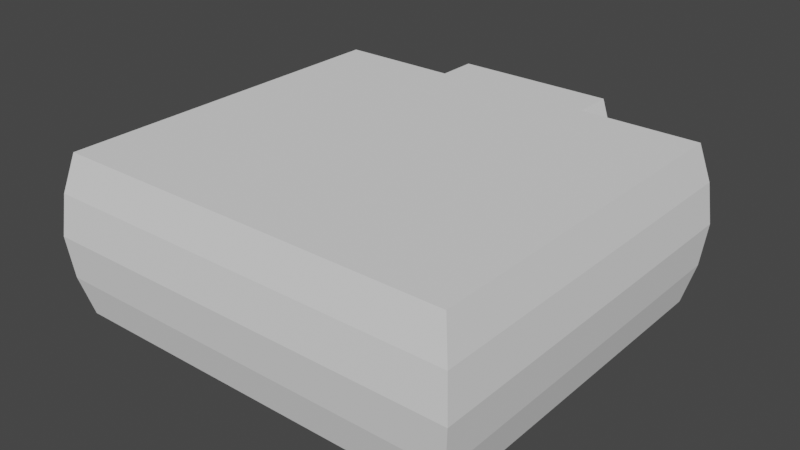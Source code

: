 # Source: Room.blend  (saved by Blender 2.93.21; exported with 4.5.12 LTS)
import bpy
from mathutils import Matrix  # noqa: F401  (used for matrix-valued properties, if any)

bpy.ops.wm.read_factory_settings(use_empty=True)
scene = bpy.context.scene
scene.name = 'Scene'

# ---- collections
col_collection = bpy.data.collections.new('Collection'); scene.collection.children.link(col_collection)

# ---- world
world_world = bpy.data.worlds.new('World'); scene.world = world_world
world_world.use_nodes = True; world_world.node_tree.nodes.clear()
_N = world_world.node_tree.nodes; _L = world_world.node_tree.links
n0 = _N.new('ShaderNodeOutputWorld'); n0.name = 'World Output'; n0.location = (300, 300)
n1 = _N.new('ShaderNodeBackground'); n1.name = 'Background'; n1.location = (10, 300)
n1.inputs[0].default_value = (0.05088, 0.05088, 0.05088, 1.0)
_L.new(n1.outputs[0], n0.inputs[0])
n0.is_active_output = True
world_world.color = (0.05088, 0.05088, 0.05088)
world_world.use_sun_shadow = False
world_world.sun_shadow_jitter_overblur = 0.0

# ---- meshes
me_plane = bpy.data.meshes.new('Plane')
me_plane.from_pydata([(1.0, 2.4, 1.686e-08), (-1.0, 2.4, 1.686e-08), (1.0, 2.4, 2.0), (-1.0, 2.4, 2.0), (-1.162, 2.4, 0.4783), (-1.234, 2.4, 1.0), (-1.162, 2.4, 1.522), (1.162, 2.4, 1.522), (1.234, 2.4, 1.0), (1.162, 2.4, 0.4783), (0.5, 2.4, 1.686e-08), (0.0, 2.4, 1.686e-08), (-0.5, 2.4, 1.686e-08), (-0.5, 2.4, 2.0), (0.0, 2.4, 2.0), (0.5, 2.4, 2.0), (-0.5, 2.5, 1.686e-08), (-1.0, 2.5, 1.686e-08), (1.162, 2.5, 0.4783), (1.0, 2.5, 1.686e-08), (-1.162, 2.5, 1.522), (-1.0, 2.5, 2.0), (0.5, 2.5, 2.0), (1.0, 2.5, 2.0), (-1.162, 2.5, 0.4783), (-1.234, 2.5, 1.0), (1.162, 2.5, 1.522), (1.234, 2.5, 1.0), (0.5, 2.5, 1.686e-08), (-0.5, 2.5, 2.0), (-1.0, 2.0, 1.686e-08), (1.0, 2.0, 1.686e-08), (-1.0, 2.0, 2.0), (1.0, 2.0, 2.0), (-1.114, 2.114, 0.4783), (-1.166, 2.166, 1.0), (-1.114, 2.114, 1.522), (1.114, 2.114, 0.4783), (1.166, 2.166, 1.0), (1.114, 2.114, 1.522), (-0.5, 2.0, 1.686e-08), (0.0, 2.0, 1.686e-08), (0.5, 2.0, 1.686e-08), (-0.5, 2.0, 2.0), (0.0, 2.0, 2.0), (0.5, 2.0, 2.0), (-1.0, -2.5, 1.686e-08), (1.0, -2.5, 1.686e-08), (-0.5, -2.5, 1.686e-08), (0.0, -2.5, 1.686e-08), (0.5, -2.5, 1.686e-08), (-0.5, -2.0, 1.686e-08), (-0.5, -1.5, 1.686e-08), (-0.5, -1.0, 1.686e-08), (-0.5, -0.5, 1.686e-08), (-0.5, 0.0, 1.686e-08), (-0.5, 0.5, 1.686e-08), (-0.5, 1.0, 1.686e-08), (-0.5, 1.5, 1.686e-08), (-1.0, 1.5, 1.686e-08), (-1.0, 1.0, 1.686e-08), (-1.0, 0.5, 1.686e-08), (-1.0, 0.0, 1.686e-08), (-1.0, -0.5, 1.686e-08), (-1.0, -1.0, 1.686e-08), (-1.0, -1.5, 1.686e-08), (-1.0, -2.0, 1.686e-08), (0.5, -2.0, 1.686e-08), (0.5, -1.5, 1.686e-08), (0.5, -1.0, 1.686e-08), (0.5, -0.5, 1.686e-08), (0.5, 0.0, 1.686e-08), (0.5, 0.5, 1.686e-08), (0.5, 1.0, 1.686e-08), (0.5, 1.5, 1.686e-08), (0.0, 1.5, 1.686e-08), (0.0, 1.0, 1.686e-08), (0.0, 0.5, 1.686e-08), (0.0, 0.0, 1.686e-08), (0.0, -0.5, 1.686e-08), (0.0, -1.0, 1.686e-08), (0.0, -1.5, 1.686e-08), (0.0, -2.0, 1.686e-08), (1.0, -2.0, 1.686e-08), (1.0, -1.5, 1.686e-08), (1.0, -1.0, 1.686e-08), (1.0, -0.5, 1.686e-08), (1.0, 0.0, 1.686e-08), (1.0, 0.5, 1.686e-08), (1.0, 1.0, 1.686e-08), (1.0, 1.5, 1.686e-08), (-2.5, 2.0, 1.686e-08), (-2.5, -2.5, 1.686e-08), (-2.5, 1.5, 1.686e-08), (-2.5, 1.0, 1.686e-08), (-2.5, 0.5, 1.686e-08), (-2.5, 0.0, 1.686e-08), (-2.5, -0.5, 1.686e-08), (-2.5, -1.0, 1.686e-08), (-2.5, -1.5, 1.686e-08), (-2.5, -2.0, 1.686e-08), (2.5, 2.0, 1.686e-08), (2.5, -2.5, 1.686e-08), (2.5, -2.0, 1.686e-08), (2.5, -1.5, 1.686e-08), (2.5, -1.0, 1.686e-08), (2.5, -0.5, 1.686e-08), (2.5, 0.0, 1.686e-08), (2.5, 0.5, 1.686e-08), (2.5, 1.0, 1.686e-08), (2.5, 1.5, 1.686e-08), (-2.0, 1.5, 1.686e-08), (-1.5, 1.5, 1.686e-08), (-1.5, 2.0, 1.686e-08), (-2.0, 2.0, 1.686e-08), (-2.0, -2.0, 1.686e-08), (-1.5, -2.0, 1.686e-08), (-1.5, -1.5, 1.686e-08), (-2.0, -1.5, 1.686e-08), (-2.0, -0.5, 1.686e-08), (-1.5, -0.5, 1.686e-08), (-1.5, 0.0, 1.686e-08), (-2.0, 0.0, 1.686e-08), (-2.0, 1.0, 1.686e-08), (-1.5, 1.0, 1.686e-08), (-2.0, -2.5, 1.686e-08), (-1.5, -2.5, 1.686e-08), (-2.0, -1.0, 1.686e-08), (-1.5, -1.0, 1.686e-08), (-2.0, 0.5, 1.686e-08), (-1.5, 0.5, 1.686e-08), (2.0, 0.0, 1.686e-08), (1.5, 0.0, 1.686e-08), (1.5, -0.5, 1.686e-08), (2.0, -0.5, 1.686e-08), (2.0, 2.0, 1.686e-08), (1.5, 2.0, 1.686e-08), (1.5, 1.5, 1.686e-08), (2.0, 1.5, 1.686e-08), (2.0, -1.5, 1.686e-08), (1.5, -1.5, 1.686e-08), (1.5, -2.0, 1.686e-08), (2.0, -2.0, 1.686e-08), (2.0, 0.5, 1.686e-08), (1.5, 0.5, 1.686e-08), (2.0, -1.0, 1.686e-08), (1.5, -1.0, 1.686e-08), (2.0, 1.0, 1.686e-08), (1.5, 1.0, 1.686e-08), (1.5, -2.5, 1.686e-08), (2.0, -2.5, 1.686e-08), (-2.5, 2.0, 1.686e-08), (-2.5, 2.0, 2.0), (-2.614, 2.114, 0.4783), (-2.666, 2.166, 1.0), (-2.614, 2.114, 1.522), (2.5, 2.0, 1.686e-08), (2.5, 2.0, 2.0), (2.614, 2.114, 0.4783), (2.666, 2.166, 1.0), (2.614, 2.114, 1.522), (-2.5, -2.5, 1.192e-07), (-2.5, -2.5, 2.0), (-2.614, -2.614, 0.4783), (-2.666, -2.666, 1.0), (-2.614, -2.614, 1.522), (2.5, -2.5, 2.384e-07), (2.5, -2.5, 2.0), (2.614, -2.614, 0.4783), (2.666, -2.666, 1.0), (2.614, -2.614, 1.522)], [], [(42, 31, 0, 10), (36, 6, 3, 32), (30, 1, 4, 34), (34, 4, 5, 35), (35, 5, 6, 36), (30, 40, 12, 1), (40, 41, 11, 12), (41, 42, 10, 11), (2, 23, 22, 15), (10, 28, 19, 0), (6, 20, 25, 5), (3, 21, 20, 6), (16, 17, 21, 29), (22, 23, 19, 28), (20, 21, 17, 24, 25), (18, 19, 23, 26, 27), (12, 16, 29, 13), (13, 29, 21, 3), (15, 22, 28, 10), (0, 19, 18, 9), (7, 26, 23, 2), (8, 27, 26, 7), (4, 24, 17, 1), (9, 18, 27, 8), (1, 17, 16, 12), (5, 25, 24, 4), (12, 10, 28, 16), (15, 13, 29, 22), (8, 7, 2, 15, 10, 0, 9), (13, 3, 6, 5, 4, 1, 12), (14, 15, 45, 44), (13, 14, 44, 43), (3, 13, 43, 32), (8, 38, 39, 7), (9, 37, 38, 8), (0, 31, 37, 9), (15, 2, 33, 45), (7, 39, 33, 2), (51, 66, 46, 48), (67, 82, 49, 50), (82, 51, 48, 49), (83, 67, 50, 47), (31, 42, 74, 90), (90, 74, 73, 89), (89, 73, 72, 88), (88, 72, 71, 87), (87, 71, 70, 86), (86, 70, 69, 85), (85, 69, 68, 84), (84, 68, 67, 83), (41, 40, 58, 75), (75, 58, 57, 76), (76, 57, 56, 77), (77, 56, 55, 78), (78, 55, 54, 79), (79, 54, 53, 80), (80, 53, 52, 81), (81, 52, 51, 82), (42, 41, 75, 74), (74, 75, 76, 73), (73, 76, 77, 72), (72, 77, 78, 71), (71, 78, 79, 70), (70, 79, 80, 69), (69, 80, 81, 68), (68, 81, 82, 67), (40, 30, 59, 58), (58, 59, 60, 57), (57, 60, 61, 56), (56, 61, 62, 55), (55, 62, 63, 54), (54, 63, 64, 53), (53, 64, 65, 52), (52, 65, 66, 51), (111, 114, 91, 93), (115, 118, 99, 100), (119, 122, 96, 97), (123, 111, 93, 94), (125, 115, 100, 92), (127, 119, 97, 98), (129, 123, 94, 95), (118, 127, 98, 99), (122, 129, 95, 96), (131, 134, 106, 107), (135, 138, 110, 101), (139, 142, 103, 104), (143, 131, 107, 108), (145, 139, 104, 105), (147, 143, 108, 109), (134, 145, 105, 106), (142, 150, 102, 103), (138, 147, 109, 110), (62, 61, 130, 121), (121, 130, 129, 122), (65, 64, 128, 117), (117, 128, 127, 118), (61, 60, 124, 130), (130, 124, 123, 129), (64, 63, 120, 128), (128, 120, 119, 127), (46, 66, 116, 126), (126, 116, 115, 125), (60, 59, 112, 124), (124, 112, 111, 123), (63, 62, 121, 120), (120, 121, 122, 119), (66, 65, 117, 116), (116, 117, 118, 115), (59, 30, 113, 112), (112, 113, 114, 111), (90, 89, 148, 137), (137, 148, 147, 138), (83, 47, 149, 141), (141, 149, 150, 142), (86, 85, 146, 133), (133, 146, 145, 134), (89, 88, 144, 148), (148, 144, 143, 147), (85, 84, 140, 146), (146, 140, 139, 145), (88, 87, 132, 144), (144, 132, 131, 143), (84, 83, 141, 140), (140, 141, 142, 139), (31, 90, 137, 136), (136, 137, 138, 135), (87, 86, 133, 132), (132, 133, 134, 131), (36, 32, 152, 155), (30, 34, 153, 151), (35, 36, 155, 154), (34, 35, 154, 153), (38, 37, 158, 159), (33, 39, 160, 157), (37, 31, 156, 158), (39, 38, 159, 160), (155, 152, 162, 165), (153, 154, 164, 163), (151, 153, 163, 161), (154, 155, 165, 164), (165, 162, 167, 170), (163, 164, 169, 168), (161, 163, 168, 166), (164, 165, 170, 169), (158, 156, 166, 168), (159, 158, 168, 169), (160, 159, 169, 170), (157, 160, 170, 167), (162, 152, 157, 167)])
_uv = me_plane.uv_layers.new(name='UVMap')
_uv.uv.foreach_set('vector', [0.4332, 0.1943, 0.4332, 0.1465, 0.4714, 0.1465, 0.4714, 0.1943, 0.9256, 0.1486, 0.9531, 0.1486, 0.9524, 0.1943, 0.9142, 0.1943, 0.9142, 0.003223, 0.9524, 0.003223, 0.9531, 0.04892, 0.9256, 0.04892, 0.9256, 0.04892, 0.9531, 0.04892, 0.9534, 0.09877, 0.9308, 0.09877, 0.9308, 0.09877, 0.9534, 0.09877, 0.9531, 0.1486, 0.9256, 0.1486, 0.4332, 0.3376, 0.4332, 0.2899, 0.4714, 0.2899, 0.4714, 0.3376, 0.4332, 0.2899, 0.4332, 0.2421, 0.4714, 0.2421, 0.4714, 0.2899, 0.4332, 0.2421, 0.4332, 0.1943, 0.4714, 0.1943, 0.4714, 0.2421, 0.6118, 0.8825, 0.6214, 0.8825, 0.6214, 0.9302, 0.6118, 0.9302, 0.5958, 0.8825, 0.6054, 0.8825, 0.6054, 0.9302, 0.5958, 0.9302, 0.9249, 0.8303, 0.9153, 0.8303, 0.9156, 0.7805, 0.9252, 0.7805, 0.9242, 0.876, 0.9146, 0.876, 0.9153, 0.8303, 0.9249, 0.8303, 0.838, 0.4874, 0.8858, 0.4874, 0.8858, 0.6785, 0.838, 0.6785, 0.8316, 0.6785, 0.7838, 0.6785, 0.7838, 0.4874, 0.8316, 0.4874, 0.9013, 0.6328, 0.8858, 0.6785, 0.8858, 0.4874, 0.9013, 0.5331, 0.9082, 0.5829, 0.7684, 0.5331, 0.7838, 0.4874, 0.7838, 0.6785, 0.7684, 0.6328, 0.7614, 0.5829, 0.9593, 0.4874, 0.9688, 0.4874, 0.9688, 0.6785, 0.9593, 0.6785, 0.9142, 0.3983, 0.9238, 0.3983, 0.9238, 0.4461, 0.9142, 0.4461, 0.9582, 0.876, 0.9486, 0.876, 0.9486, 0.6849, 0.9582, 0.6849, 0.9326, 0.6849, 0.9422, 0.6849, 0.9415, 0.7306, 0.9319, 0.7306, 0.9319, 0.8303, 0.9415, 0.8303, 0.9422, 0.876, 0.9326, 0.876, 0.9316, 0.7805, 0.9412, 0.7805, 0.9415, 0.8303, 0.9319, 0.8303, 0.9249, 0.7306, 0.9153, 0.7306, 0.9146, 0.6849, 0.9242, 0.6849, 0.9319, 0.7306, 0.9415, 0.7306, 0.9412, 0.7805, 0.9316, 0.7805, 0.6278, 0.8825, 0.6374, 0.8825, 0.6374, 0.9302, 0.6278, 0.9302, 0.9252, 0.7805, 0.9156, 0.7805, 0.9153, 0.7306, 0.9249, 0.7306, 0.9599, 0.09877, 0.9599, 0.003223, 0.9694, 0.003223, 0.9694, 0.09877, 0.9599, 0.2008, 0.9599, 0.1052, 0.9694, 0.1052, 0.9694, 0.2008, 0.9082, 0.7805, 0.9013, 0.8303, 0.8858, 0.876, 0.838, 0.876, 0.838, 0.6849, 0.8858, 0.6849, 0.9013, 0.7306, 0.8316, 0.876, 0.7838, 0.876, 0.7684, 0.8303, 0.7614, 0.7805, 0.7684, 0.7306, 0.7838, 0.6849, 0.8316, 0.6849, 0.9529, 0.5829, 0.9529, 0.6307, 0.9146, 0.6307, 0.9146, 0.5829, 0.9529, 0.5352, 0.9529, 0.5829, 0.9146, 0.5829, 0.9146, 0.5352, 0.9529, 0.4874, 0.9529, 0.5352, 0.9146, 0.5352, 0.9146, 0.4874, 0.9142, 0.2963, 0.9369, 0.2963, 0.942, 0.3462, 0.9145, 0.3462, 0.9145, 0.2465, 0.942, 0.2465, 0.9369, 0.2963, 0.9142, 0.2963, 0.9152, 0.2008, 0.9534, 0.2008, 0.942, 0.2465, 0.9145, 0.2465, 0.9529, 0.6307, 0.9529, 0.6785, 0.9146, 0.6785, 0.9146, 0.6307, 0.9145, 0.3462, 0.942, 0.3462, 0.9534, 0.3918, 0.9152, 0.3918, 0.051, 0.2899, 0.051, 0.3376, 0.003223, 0.3376, 0.003223, 0.2899, 0.051, 0.1943, 0.051, 0.2421, 0.003223, 0.2421, 0.003223, 0.1943, 0.051, 0.2421, 0.051, 0.2899, 0.003223, 0.2899, 0.003223, 0.2421, 0.051, 0.1465, 0.051, 0.1943, 0.003223, 0.1943, 0.003223, 0.1465, 0.4332, 0.1465, 0.4332, 0.1943, 0.3854, 0.1943, 0.3854, 0.1465, 0.3854, 0.1465, 0.3854, 0.1943, 0.3376, 0.1943, 0.3376, 0.1465, 0.3376, 0.1465, 0.3376, 0.1943, 0.2899, 0.1943, 0.2899, 0.1465, 0.2899, 0.1465, 0.2899, 0.1943, 0.2421, 0.1943, 0.2421, 0.1465, 0.2421, 0.1465, 0.2421, 0.1943, 0.1943, 0.1943, 0.1943, 0.1465, 0.1943, 0.1465, 0.1943, 0.1943, 0.1465, 0.1943, 0.1465, 0.1465, 0.1465, 0.1465, 0.1465, 0.1943, 0.09877, 0.1943, 0.09877, 0.1465, 0.09877, 0.1465, 0.09877, 0.1943, 0.051, 0.1943, 0.051, 0.1465, 0.4332, 0.2421, 0.4332, 0.2899, 0.3854, 0.2899, 0.3854, 0.2421, 0.3854, 0.2421, 0.3854, 0.2899, 0.3376, 0.2899, 0.3376, 0.2421, 0.3376, 0.2421, 0.3376, 0.2899, 0.2899, 0.2899, 0.2899, 0.2421, 0.2899, 0.2421, 0.2899, 0.2899, 0.2421, 0.2899, 0.2421, 0.2421, 0.2421, 0.2421, 0.2421, 0.2899, 0.1943, 0.2899, 0.1943, 0.2421, 0.1943, 0.2421, 0.1943, 0.2899, 0.1465, 0.2899, 0.1465, 0.2421, 0.1465, 0.2421, 0.1465, 0.2899, 0.09877, 0.2899, 0.09877, 0.2421, 0.09877, 0.2421, 0.09877, 0.2899, 0.051, 0.2899, 0.051, 0.2421, 0.4332, 0.1943, 0.4332, 0.2421, 0.3854, 0.2421, 0.3854, 0.1943, 0.3854, 0.1943, 0.3854, 0.2421, 0.3376, 0.2421, 0.3376, 0.1943, 0.3376, 0.1943, 0.3376, 0.2421, 0.2899, 0.2421, 0.2899, 0.1943, 0.2899, 0.1943, 0.2899, 0.2421, 0.2421, 0.2421, 0.2421, 0.1943, 0.2421, 0.1943, 0.2421, 0.2421, 0.1943, 0.2421, 0.1943, 0.1943, 0.1943, 0.1943, 0.1943, 0.2421, 0.1465, 0.2421, 0.1465, 0.1943, 0.1465, 0.1943, 0.1465, 0.2421, 0.09877, 0.2421, 0.09877, 0.1943, 0.09877, 0.1943, 0.09877, 0.2421, 0.051, 0.2421, 0.051, 0.1943, 0.4332, 0.2899, 0.4332, 0.3376, 0.3854, 0.3376, 0.3854, 0.2899, 0.3854, 0.2899, 0.3854, 0.3376, 0.3376, 0.3376, 0.3376, 0.2899, 0.3376, 0.2899, 0.3376, 0.3376, 0.2899, 0.3376, 0.2899, 0.2899, 0.2899, 0.2899, 0.2899, 0.3376, 0.2421, 0.3376, 0.2421, 0.2899, 0.2421, 0.2899, 0.2421, 0.3376, 0.1943, 0.3376, 0.1943, 0.2899, 0.1943, 0.2899, 0.1943, 0.3376, 0.1465, 0.3376, 0.1465, 0.2899, 0.1465, 0.2899, 0.1465, 0.3376, 0.09877, 0.3376, 0.09877, 0.2899, 0.09877, 0.2899, 0.09877, 0.3376, 0.051, 0.3376, 0.051, 0.2899, 0.3854, 0.4332, 0.4332, 0.4332, 0.4332, 0.4809, 0.3854, 0.4809, 0.051, 0.4332, 0.09877, 0.4332, 0.09877, 0.4809, 0.051, 0.4809, 0.1943, 0.4332, 0.2421, 0.4332, 0.2421, 0.4809, 0.1943, 0.4809, 0.3376, 0.4332, 0.3854, 0.4332, 0.3854, 0.4809, 0.3376, 0.4809, 0.003223, 0.4332, 0.051, 0.4332, 0.051, 0.4809, 0.003223, 0.4809, 0.1465, 0.4332, 0.1943, 0.4332, 0.1943, 0.4809, 0.1465, 0.4809, 0.2899, 0.4332, 0.3376, 0.4332, 0.3376, 0.4809, 0.2899, 0.4809, 0.09877, 0.4332, 0.1465, 0.4332, 0.1465, 0.4809, 0.09877, 0.4809, 0.2421, 0.4332, 0.2899, 0.4332, 0.2899, 0.4809, 0.2421, 0.4809, 0.2421, 0.051, 0.1943, 0.051, 0.1943, 0.003223, 0.2421, 0.003223, 0.4332, 0.051, 0.3854, 0.051, 0.3854, 0.003223, 0.4332, 0.003223, 0.09877, 0.051, 0.051, 0.051, 0.051, 0.003223, 0.09877, 0.003223, 0.2899, 0.051, 0.2421, 0.051, 0.2421, 0.003223, 0.2899, 0.003223, 0.1465, 0.051, 0.09877, 0.051, 0.09877, 0.003223, 0.1465, 0.003223, 0.3376, 0.051, 0.2899, 0.051, 0.2899, 0.003223, 0.3376, 0.003223, 0.1943, 0.051, 0.1465, 0.051, 0.1465, 0.003223, 0.1943, 0.003223, 0.051, 0.051, 0.003223, 0.051, 0.003223, 0.003223, 0.051, 0.003223, 0.3854, 0.051, 0.3376, 0.051, 0.3376, 0.003223, 0.3854, 0.003223, 0.2421, 0.3376, 0.2899, 0.3376, 0.2899, 0.3854, 0.2421, 0.3854, 0.2421, 0.3854, 0.2899, 0.3854, 0.2899, 0.4332, 0.2421, 0.4332, 0.09877, 0.3376, 0.1465, 0.3376, 0.1465, 0.3854, 0.09877, 0.3854, 0.09877, 0.3854, 0.1465, 0.3854, 0.1465, 0.4332, 0.09877, 0.4332, 0.2899, 0.3376, 0.3376, 0.3376, 0.3376, 0.3854, 0.2899, 0.3854, 0.2899, 0.3854, 0.3376, 0.3854, 0.3376, 0.4332, 0.2899, 0.4332, 0.1465, 0.3376, 0.1943, 0.3376, 0.1943, 0.3854, 0.1465, 0.3854, 0.1465, 0.3854, 0.1943, 0.3854, 0.1943, 0.4332, 0.1465, 0.4332, 0.003223, 0.3376, 0.051, 0.3376, 0.051, 0.3854, 0.003223, 0.3854, 0.003223, 0.3854, 0.051, 0.3854, 0.051, 0.4332, 0.003223, 0.4332, 0.3376, 0.3376, 0.3854, 0.3376, 0.3854, 0.3854, 0.3376, 0.3854, 0.3376, 0.3854, 0.3854, 0.3854, 0.3854, 0.4332, 0.3376, 0.4332, 0.1943, 0.3376, 0.2421, 0.3376, 0.2421, 0.3854, 0.1943, 0.3854, 0.1943, 0.3854, 0.2421, 0.3854, 0.2421, 0.4332, 0.1943, 0.4332, 0.051, 0.3376, 0.09877, 0.3376, 0.09877, 0.3854, 0.051, 0.3854, 0.051, 0.3854, 0.09877, 0.3854, 0.09877, 0.4332, 0.051, 0.4332, 0.3854, 0.3376, 0.4332, 0.3376, 0.4332, 0.3854, 0.3854, 0.3854, 0.3854, 0.3854, 0.4332, 0.3854, 0.4332, 0.4332, 0.3854, 0.4332, 0.3854, 0.1465, 0.3376, 0.1465, 0.3376, 0.09877, 0.3854, 0.09877, 0.3854, 0.09877, 0.3376, 0.09877, 0.3376, 0.051, 0.3854, 0.051, 0.051, 0.1465, 0.003223, 0.1465, 0.003223, 0.09877, 0.051, 0.09877, 0.051, 0.09877, 0.003223, 0.09877, 0.003223, 0.051, 0.051, 0.051, 0.1943, 0.1465, 0.1465, 0.1465, 0.1465, 0.09877, 0.1943, 0.09877, 0.1943, 0.09877, 0.1465, 0.09877, 0.1465, 0.051, 0.1943, 0.051, 0.3376, 0.1465, 0.2899, 0.1465, 0.2899, 0.09877, 0.3376, 0.09877, 0.3376, 0.09877, 0.2899, 0.09877, 0.2899, 0.051, 0.3376, 0.051, 0.1465, 0.1465, 0.09877, 0.1465, 0.09877, 0.09877, 0.1465, 0.09877, 0.1465, 0.09877, 0.09877, 0.09877, 0.09877, 0.051, 0.1465, 0.051, 0.2899, 0.1465, 0.2421, 0.1465, 0.2421, 0.09877, 0.2899, 0.09877, 0.2899, 0.09877, 0.2421, 0.09877, 0.2421, 0.051, 0.2899, 0.051, 0.09877, 0.1465, 0.051, 0.1465, 0.051, 0.09877, 0.09877, 0.09877, 0.09877, 0.09877, 0.051, 0.09877, 0.051, 0.051, 0.09877, 0.051, 0.4332, 0.1465, 0.3854, 0.1465, 0.3854, 0.09877, 0.4332, 0.09877, 0.4332, 0.09877, 0.3854, 0.09877, 0.3854, 0.051, 0.4332, 0.051, 0.2421, 0.1465, 0.1943, 0.1465, 0.1943, 0.09877, 0.2421, 0.09877, 0.2421, 0.09877, 0.1943, 0.09877, 0.1943, 0.051, 0.2421, 0.051, 0.744, 0.8303, 0.755, 0.876, 0.6117, 0.876, 0.6007, 0.8303, 0.755, 0.6849, 0.744, 0.7306, 0.6007, 0.7306, 0.6117, 0.6849, 0.7391, 0.7805, 0.744, 0.8303, 0.6007, 0.8303, 0.5958, 0.7805, 0.744, 0.7306, 0.7391, 0.7805, 0.5958, 0.7805, 0.6007, 0.7306, 0.6117, 0.5829, 0.6068, 0.5331, 0.7501, 0.5331, 0.755, 0.5829, 0.5958, 0.6785, 0.6068, 0.6328, 0.7501, 0.6328, 0.7391, 0.6785, 0.6068, 0.5331, 0.5958, 0.4874, 0.7391, 0.4874, 0.7501, 0.5331, 0.6068, 0.6328, 0.6117, 0.5829, 0.755, 0.5829, 0.7501, 0.6328, 0.3462, 0.4925, 0.3918, 0.5039, 0.3918, 0.9334, 0.3462, 0.9439, 0.2465, 0.4925, 0.2963, 0.4874, 0.2963, 0.9485, 0.2465, 0.9439, 0.2008, 0.5039, 0.2465, 0.4925, 0.2465, 0.9439, 0.2008, 0.9334, 0.2963, 0.4874, 0.3462, 0.4925, 0.3462, 0.9439, 0.2963, 0.9485, 0.1486, 0.4923, 0.1943, 0.5032, 0.1943, 0.9809, 0.1486, 0.9919, 0.04892, 0.4923, 0.09877, 0.4874, 0.09877, 0.9968, 0.04892, 0.9919, 0.003223, 0.5032, 0.04892, 0.4923, 0.04892, 0.9919, 0.003223, 0.9809, 0.09877, 0.4874, 0.1486, 0.4923, 0.1486, 0.9919, 0.09877, 0.9968, 0.5437, 0.4925, 0.5894, 0.5039, 0.5894, 0.9334, 0.5437, 0.9439, 0.4938, 0.4874, 0.5437, 0.4925, 0.5437, 0.9439, 0.4938, 0.9485, 0.444, 0.4925, 0.4938, 0.4874, 0.4938, 0.9485, 0.444, 0.9439, 0.3983, 0.5039, 0.444, 0.4925, 0.444, 0.9439, 0.3983, 0.9334, 0.4778, 0.003223, 0.9078, 0.003223, 0.9078, 0.4809, 0.4778, 0.4809])
me_plane.update()

# ---- objects
ob_plane = bpy.data.objects.new('Plane', me_plane)

# ---- transforms, parenting, visibility, modifiers, constraints
ob_plane.location = (0.0, 0.0, 0.0)

# ---- collection membership
col_collection.objects.link(ob_plane)

# ---- scene / render settings (as saved in the file)
scene.frame_start = 1; scene.frame_end = 250; scene.frame_set(1)
scene.render.engine = 'BLENDER_EEVEE_NEXT'
scene.cycles.use_denoising = False
scene.cycles.samples = 128
scene.cycles.sampling_pattern = 'TABULATED_SOBOL'
scene.cycles.use_adaptive_sampling = False
scene.cycles.use_light_tree = False
scene.view_settings.view_transform = 'Filmic'
bpy.context.view_layer.update()

# ---- added for rendering (the .blend has no active camera and no usable light): camera, sun
cam_auto = bpy.data.cameras.new('AutoCamera')
cam_auto.lens = 50.0
cam_auto.sensor_width = 36.0
cam_auto.clip_end = 1000.0
ob_auto_camera = bpy.data.objects.new('AutoCamera', cam_auto)
scene.collection.objects.link(ob_auto_camera)
ob_auto_camera.location = (7.11328, -8.61877, 6.69062)
ob_auto_camera.rotation_euler = (1.09748, -7.21219e-08, 0.694738)
scene.camera = ob_auto_camera
light_auto_sun = bpy.data.lights.new('AutoSun', 'SUN')
light_auto_sun.energy = 3.0
light_auto_sun.angle = 0.0523599
ob_auto_sun = bpy.data.objects.new('AutoSun', light_auto_sun)
scene.collection.objects.link(ob_auto_sun)
ob_auto_sun.rotation_euler = (0.872665, 0.174533, 0.523599)
bpy.context.view_layer.update()

